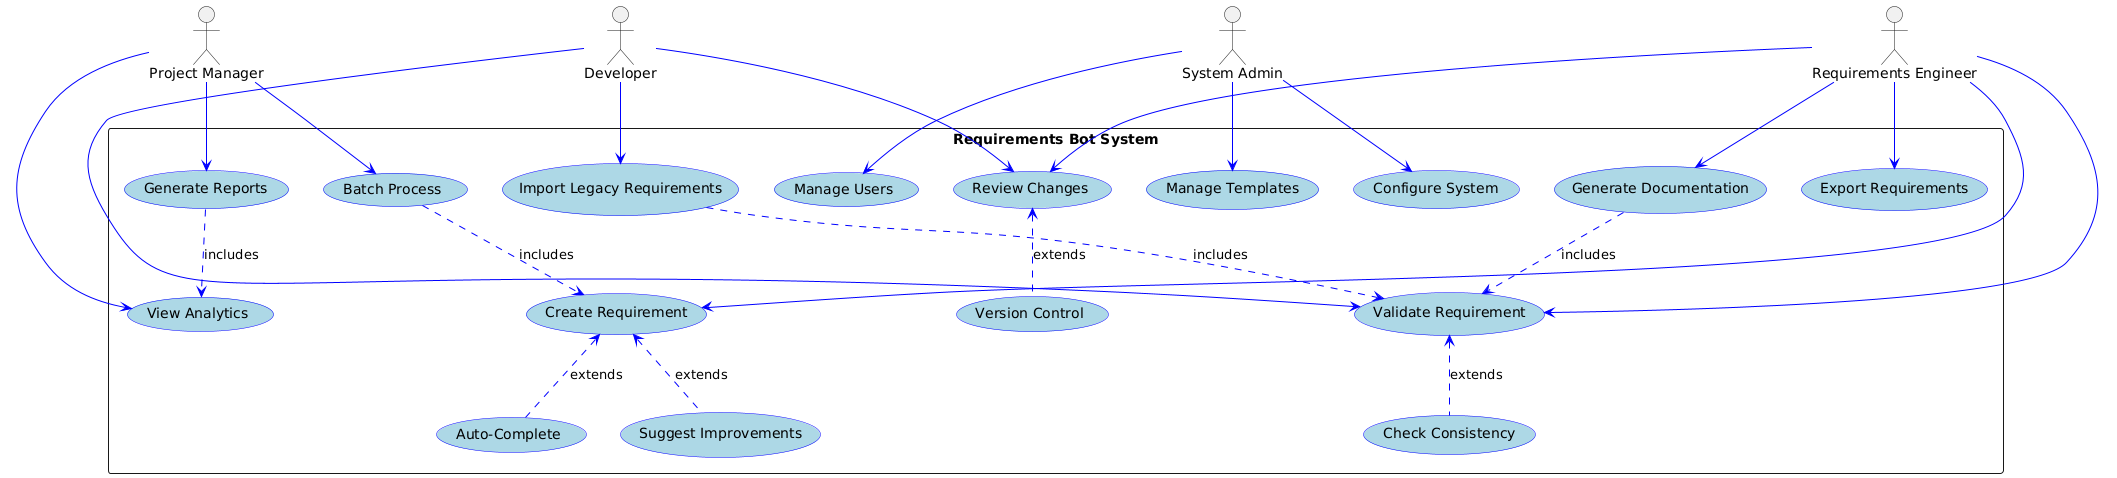

The diagram above was rendered by PlantUML. Its source (embedded in the PNG):
@startuml
skinparam usecase {
    BackgroundColor LightBlue
    BorderColor Blue
    ArrowColor Blue
}

actor "Requirements Engineer" as RE
actor "Developer" as Dev
actor "Project Manager" as PM
actor "System Admin" as Admin

rectangle "Requirements Bot System" {
    usecase "Create Requirement" as UC1
    usecase "Validate Requirement" as UC2
    usecase "Generate Documentation" as UC3
    usecase "Export Requirements" as UC4
    usecase "Manage Templates" as UC5
    usecase "Configure System" as UC6
    usecase "View Analytics" as UC7
    usecase "Batch Process" as UC8
    usecase "Import Legacy Requirements" as UC9
    usecase "Review Changes" as UC10
    usecase "Generate Reports" as UC11
    usecase "Manage Users" as UC12
    
    ' Extensions
    usecase "Auto-Complete" as UC1.1
    usecase "Suggest Improvements" as UC1.2
    usecase "Check Consistency" as UC2.1
    usecase "Version Control" as UC10.1
}

' Relationships
RE --> UC1
RE --> UC2
RE --> UC3
RE --> UC4
RE --> UC10

Dev --> UC2
Dev --> UC9
Dev --> UC10

PM --> UC7
PM --> UC8
PM --> UC11

Admin --> UC5
Admin --> UC6
Admin --> UC12

' Extensions
UC1 <.. UC1.1 : extends
UC1 <.. UC1.2 : extends
UC2 <.. UC2.1 : extends
UC10 <.. UC10.1 : extends

' Dependencies
UC3 ..> UC2 : includes
UC11 ..> UC7 : includes
UC8 ..> UC1 : includes
UC9 ..> UC2 : includes
@enduml